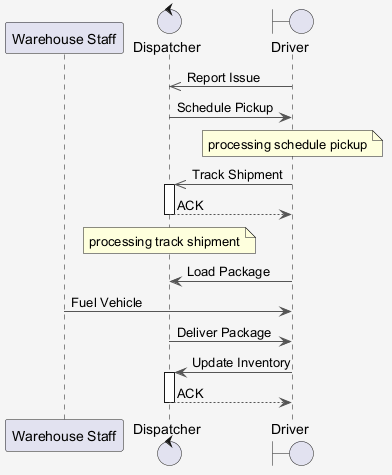

The diagram above was rendered by PlantUML. Its source (embedded in the PNG):
@startuml
skinparam shadowing false
skinparam backgroundColor #F5F5F5
skinparam ArrowColor #555555
participant "Warehouse Staff" as WS
control "Dispatcher" as D
boundary "Driver" as D2
D2 ->> D : Report Issue
D -> D2 : Schedule Pickup
note over D2 : processing schedule pickup
D2 ->> D : Track Shipment
activate D
D --> D2 : ACK
deactivate D
note over D : processing track shipment
D2 -> D : Load Package
WS -> D2 : Fuel Vehicle
D -> D2 : Deliver Package
D2 -> D : Update Inventory
activate D
D --> D2 : ACK
deactivate D
@enduml